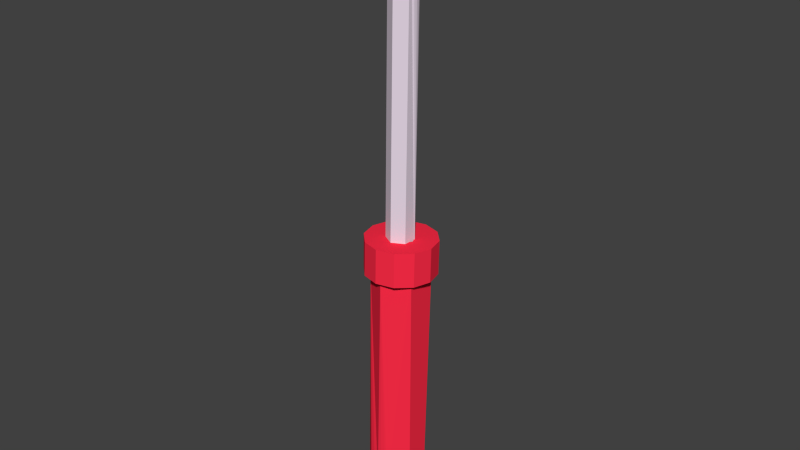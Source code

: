 # Source: huosai.blend  (saved by Blender 2.68.0; exported with 4.5.12 LTS)
import bpy
from mathutils import Matrix  # noqa: F401  (used for matrix-valued properties, if any)

bpy.ops.wm.read_factory_settings(use_empty=True)
scene = bpy.context.scene
scene.name = 'Scene'

# ---- collections
col_collection_1 = bpy.data.collections.new('Collection 1'); scene.collection.children.link(col_collection_1)

# ---- materials (node trees are filled in below, after node groups)
mat_red = bpy.data.materials.new('red')
mat_red.alpha_threshold = 0.0
mat_red.use_transparent_shadow = False
mat_red.diffuse_color = (1.0, 0.02585, 0.06405, 1.0)
mat_red.roughness = 0.5
mat_red.line_color = (0.0, 0.0, 0.0, 1.0)
mat_wite = bpy.data.materials.new('wite')
mat_wite.alpha_threshold = 0.0
mat_wite.use_transparent_shadow = False
mat_wite.diffuse_color = (0.7983, 0.6902, 0.8, 1.0)
mat_wite.roughness = 0.5
mat_wite.line_color = (0.0, 0.0, 0.0, 1.0)

# ---- material node trees

# ---- world
world_world = bpy.data.worlds.new('World'); scene.world = world_world
world_world.color = (0.05088, 0.05088, 0.05088)
world_world.use_sun_shadow = False
world_world.sun_shadow_jitter_overblur = 0.0
world_world.cycles.sampling_method = 'MANUAL'
world_world.cycles.sample_map_resolution = 256

# ---- meshes
me_17 = bpy.data.meshes.new('17')
me_17.from_pydata([(14.98, 291.8, -16.59), (19.63, 291.3, -49.45), (0.6709, 291.3, -54.71), (0.5748, 254.3, -54.23), (0.6709, 291.3, -54.71), (19.63, 291.3, -49.45), (-6.87, 291.6, -29.46), (-18.37, 291.4, -49.79), (-18.47, 254.4, -49.3), (-18.37, 291.4, -49.79), (0.6709, 291.3, -54.71), (7.765, 291.6, -29.33), (0.5748, 254.3, -54.23), (33.08, 292.0, 2.573), (33.41, 291.5, -35.42), (19.53, 254.3, -48.97), (33.41, 291.5, -35.42), (19.05, 292.2, 16.36), (38.33, 291.7, -16.38), (33.31, 254.5, -34.94), (38.33, 291.7, -16.38), (38.24, 254.7, -15.9), (33.08, 292.0, 2.573), (32.98, 255.0, 3.057), (19.05, 292.2, 16.36), (7.542, 291.9, -3.974), (0.001344, 292.3, 21.28), (18.95, 255.2, 16.84), (0.001344, 292.3, 21.28), (-14.3, 291.8, -16.85), (-18.95, 292.3, 16.02), (-0.09478, 255.3, 21.76), (0.001344, 292.3, 21.28), (-18.95, 292.3, 16.02), (-7.093, 292.0, -4.103), (-0.09478, 255.3, 21.76), (-32.4, 291.6, -36.0), (-32.74, 292.1, 1.991), (-19.05, 255.3, 16.51), (-32.74, 292.1, 1.991), (-37.66, 291.9, -17.05), (-32.83, 255.1, 2.475), (-37.66, 291.9, -17.05), (-37.76, 254.9, -16.57), (-32.4, 291.6, -36.0), (-32.5, 254.6, -35.52), (-14.98, 29.85, -13.41), (-14.3, 291.8, -16.85), (-7.093, 292.0, -4.103), (-7.554, 29.67, -26.02), (-6.87, 291.6, -29.46), (-14.3, 291.8, -16.85), (-14.98, 29.85, -13.41), (-7.778, 30.0, -0.6747), (7.542, 291.9, -3.974), (6.865, 29.97, -0.5452), (14.98, 291.8, -16.59), (14.29, 29.78, -13.16), (14.98, 291.8, -16.59), (7.765, 291.6, -29.33), (14.29, 29.78, -13.16), (7.089, 29.63, -25.9), (-26.36, 254.7, -31.9), (-18.47, 254.4, -49.3), (0.5748, 254.3, -54.23), (0.512, 254.4, -47.1), (19.53, 254.3, -48.97), (-32.5, 254.6, -35.52), (-32.83, 255.1, 2.475), (-37.76, 254.9, -16.57), (-26.63, 255.1, -1.031), (-19.05, 255.3, 16.51), (-0.032, 255.2, 14.64), (-0.09478, 255.3, 21.76), (26.84, 254.9, -0.5584), (18.95, 255.2, 16.84), (32.98, 255.0, 3.057), (33.31, 254.5, -34.94), (38.24, 254.7, -15.9), (27.11, 254.5, -31.43), (-0.1244, 9.415, -43.89), (0.512, 254.4, -47.1), (27.11, 254.5, -31.43), (-11.64, 9.473, -41.77), (-26.36, 254.7, -31.9), (0.512, 254.4, -47.1), (-10.45, 9.464, -42.21), (-4.734, 9.431, -43.59), (-0.1244, 9.415, -43.89), (-9.242, 9.456, -42.6), (28.19, 9.593, -24.69), (26.84, 254.9, -0.5584), (11.36, 9.416, -41.57), (10.17, 9.413, -42.03), (4.479, 9.408, -43.51), (8.969, 9.411, -42.44), (10.85, 10.17, 15.73), (-0.032, 255.2, 14.64), (27.98, 9.906, -0.8514), (-0.6685, 10.23, 17.85), (-0.032, 255.2, 14.64), (-26.63, 255.1, -1.031), (9.661, 10.18, 16.17), (3.941, 10.21, 17.54), (-0.6685, 10.23, 17.85), (8.449, 10.18, 16.56), (-28.98, 10.05, -1.355), (-12.15, 10.22, 15.53), (-10.97, 10.23, 15.98), (-5.272, 10.23, 17.46), (-9.762, 10.23, 16.39), (-28.77, 9.735, -25.19), (-28.98, 10.05, -1.355), (-11.64, 9.473, -41.77), (-12.15, 10.22, 15.53), (-11.91, 3.848, -13.05), (-12.15, 10.22, 15.53), (-11.64, 9.473, -41.77), (-12.16, 10.24, 16.37), (-10.97, 10.23, 15.98), (-12.15, 10.22, 15.53), (-12.19, -8.86, 15.25), (-12.2, -5.232, 16.58), (-12.16, 10.24, 16.37), (-28.77, 9.735, -25.19), (-11.64, 9.462, -42.62), (-11.64, 9.473, -41.77), (-10.45, 9.464, -42.21), (-11.89, -0.2028, -16.99), (-11.92, -22.36, -18.93), (-11.75, -14.73, -36.08), (-11.72, -12.65, -39.04), (-11.7, -9.597, -41.0), (-11.64, 9.462, -42.62), (28.19, 9.593, -24.69), (27.98, 9.906, -0.8514), (10.85, 10.17, 15.73), (11.36, 9.416, -41.57), (11.09, 3.791, -12.84), (11.36, 9.416, -41.57), (10.85, 10.17, 15.73), (10.84, 10.18, 16.58), (10.85, 10.17, 15.73), (9.661, 10.18, 16.17), (11.04, -0.155, -8.791), (10.96, -22.26, -6.276), (10.83, -14.18, 10.67), (10.81, -12.02, 13.58), (10.81, -8.917, 15.45), (10.84, 10.18, 16.58), (11.36, 9.405, -42.42), (10.17, 9.413, -42.03), (11.36, 9.416, -41.57), (11.3, -9.655, -40.8), (11.32, -6.063, -42.22), (11.36, 9.405, -42.42), (-9.242, 9.456, -42.6), (-4.734, 9.431, -43.59), (-0.1244, 9.415, -43.89), (4.479, 9.408, -43.51), (8.969, 9.411, -42.44), (-11.68, -6.006, -42.42), (-9.242, 9.456, -42.6), (8.969, 9.411, -42.44), (-9.242, 9.456, -42.6), (-11.64, 9.462, -42.62), (8.969, 9.411, -42.44), (11.36, 9.405, -42.42), (8.449, 10.18, 16.56), (3.941, 10.21, 17.54), (-0.6685, 10.23, 17.85), (-5.272, 10.23, 17.46), (-9.762, 10.23, 16.39), (10.8, -5.289, 16.78), (8.449, 10.18, 16.56), (-9.762, 10.23, 16.39), (8.449, 10.18, 16.56), (10.84, 10.18, 16.58), (-9.762, 10.23, 16.39), (-12.16, 10.24, 16.37), (-11.98, -23.64, -12.69), (-11.93, -4.149, -12.94), (11.11, -0.2599, -16.79), (-11.89, -0.2028, -16.99), (-11.93, -4.149, -12.94), (11.09, 3.791, -12.84), (-11.91, 3.848, -13.05), (-11.89, -0.2028, -16.99), (11.11, -0.2599, -16.79), (-12.03, -22.2, -6.48), (-11.96, -0.09786, -8.994), (11.07, -4.206, -12.74), (-11.96, -0.09786, -8.994), (-12.16, -14.12, 10.46), (11.04, -0.155, -8.791), (-11.96, -0.09786, -8.994), (11.04, -0.155, -8.791), (-12.18, -11.96, 13.37), (-12.2, -5.232, 16.58), (10.81, -8.917, 15.45), (-12.2, -5.232, 16.58), (-12.19, -8.86, 15.25), (10.8, -5.289, 16.78), (10.81, -8.917, 15.45), (-12.19, -8.86, 15.25), (-12.18, -11.96, 13.37), (10.81, -12.02, 13.58), (-12.16, -14.12, 10.46), (10.96, -22.26, -6.276), (-12.16, -14.12, 10.46), (-12.03, -22.2, -6.48), (10.83, -14.18, 10.67), (10.83, -14.18, 10.67), (10.96, -22.26, -6.276), (-12.03, -22.2, -6.48), (-11.98, -23.64, -12.69), (11.02, -23.7, -12.48), (-11.92, -22.36, -18.93), (11.25, -14.79, -35.87), (-11.92, -22.36, -18.93), (-11.75, -14.73, -36.08), (11.07, -22.42, -18.72), (11.07, -22.42, -18.72), (11.25, -14.79, -35.87), (-11.75, -14.73, -36.08), (-11.72, -12.65, -39.04), (11.28, -12.71, -38.84), (-11.7, -9.597, -41.0), (-11.68, -6.006, -42.42), (11.32, -6.063, -42.22), (-11.7, -9.597, -41.0), (-11.68, -6.006, -42.42), (11.3, -9.655, -40.8), (11.3, -9.655, -40.8), (11.32, -6.063, -42.22), (11.25, -14.79, -35.87), (11.11, -0.2599, -16.79), (11.07, -22.42, -18.72), (11.07, -4.206, -12.74), (11.28, -12.71, -38.84), (11.02, -23.7, -12.48), (10.8, -5.289, 16.78), (7.089, 29.63, -25.9), (-7.554, 29.67, -26.02), (-14.98, 29.85, -13.41), (14.29, 29.78, -13.16), (-7.778, 30.0, -0.6747), (6.865, 29.97, -0.5452)], [], [(0, 1, 2), (3, 4, 5), (6, 2, 7), (8, 9, 10), (11, 0, 2), (6, 11, 2), (8, 10, 12), (13, 14, 1), (15, 5, 16), (17, 13, 1), (0, 17, 1), (15, 3, 5), (13, 18, 14), (19, 16, 20), (15, 16, 19), (21, 20, 22), (19, 20, 21), (23, 22, 24), (21, 22, 23), (25, 26, 17), (27, 24, 28), (0, 25, 17), (23, 24, 27), (29, 30, 26), (31, 32, 33), (34, 29, 26), (25, 34, 26), (27, 28, 35), (36, 37, 30), (38, 33, 39), (7, 36, 30), (29, 7, 30), (31, 33, 38), (36, 40, 37), (41, 39, 42), (38, 39, 41), (43, 42, 44), (41, 42, 43), (45, 44, 9), (43, 44, 45), (6, 7, 29), (45, 9, 8), (46, 47, 48), (49, 50, 51), (49, 51, 52), (53, 48, 54), (53, 46, 48), (55, 54, 56), (53, 54, 55), (57, 58, 59), (55, 56, 60), (61, 59, 50), (57, 59, 61), (61, 50, 49), (62, 63, 64), (65, 64, 66), (62, 64, 65), (62, 67, 63), (68, 69, 67), (62, 68, 67), (70, 71, 68), (62, 70, 68), (72, 73, 71), (70, 72, 71), (74, 75, 73), (72, 74, 73), (74, 76, 75), (77, 78, 76), (74, 77, 76), (79, 66, 77), (74, 79, 77), (79, 65, 66), (80, 81, 82), (83, 84, 85), (86, 83, 85), (87, 85, 88), (89, 85, 87), (86, 85, 89), (90, 82, 91), (92, 82, 90), (93, 82, 92), (94, 80, 82), (94, 82, 95), (93, 95, 82), (96, 91, 97), (98, 91, 96), (90, 91, 98), (99, 100, 101), (102, 96, 97), (103, 97, 104), (105, 97, 103), (102, 97, 105), (106, 101, 84), (106, 107, 101), (108, 101, 107), (109, 99, 101), (109, 101, 110), (108, 110, 101), (111, 84, 83), (106, 84, 111), (112, 113, 114), (115, 116, 117), (118, 119, 120), (121, 116, 115), (122, 123, 116), (121, 122, 116), (112, 124, 113), (125, 126, 127), (115, 117, 128), (129, 128, 117), (130, 129, 117), (131, 130, 117), (132, 131, 117), (133, 132, 117), (134, 135, 136), (137, 134, 136), (138, 139, 140), (141, 142, 143), (144, 138, 140), (145, 144, 140), (146, 145, 140), (147, 146, 140), (148, 147, 140), (149, 148, 140), (150, 151, 152), (153, 139, 138), (154, 155, 139), (153, 154, 139), (156, 157, 158), (159, 156, 158), (159, 160, 156), (161, 162, 163), (125, 127, 164), (165, 162, 161), (150, 166, 151), (167, 161, 163), (168, 169, 170), (171, 168, 170), (171, 172, 168), (173, 174, 175), (141, 143, 176), (177, 174, 173), (118, 178, 119), (173, 175, 179), (180, 181, 128), (182, 183, 184), (185, 186, 187), (129, 180, 128), (185, 187, 188), (189, 190, 181), (191, 184, 192), (180, 189, 181), (191, 182, 184), (193, 115, 190), (194, 195, 186), (189, 193, 190), (191, 192, 196), (197, 121, 115), (193, 197, 115), (194, 186, 185), (173, 179, 198), (199, 200, 201), (202, 200, 199), (203, 204, 205), (206, 205, 207), (203, 205, 206), (208, 209, 210), (211, 209, 208), (206, 207, 212), (213, 214, 215), (216, 215, 217), (213, 215, 216), (218, 219, 220), (221, 219, 218), (216, 217, 222), (223, 224, 225), (226, 225, 227), (223, 225, 226), (133, 228, 132), (229, 230, 231), (232, 230, 229), (226, 227, 233), (234, 161, 167), (235, 138, 236), (237, 236, 238), (237, 235, 236), (239, 153, 138), (235, 239, 138), (240, 238, 144), (145, 240, 144), (240, 237, 238), (149, 241, 148), (242, 243, 244), (245, 242, 244), (246, 245, 244), (246, 247, 245)])
_uv = me_17.uv_layers.new(name='UVMap')
_uv.uv.foreach_set('vector', [0.05359, 0.7509, 0.04491, 0.6753, 0.08886, 0.6684, 0.1057, 0.6218, 0.08886, 0.6684, 0.04491, 0.6753, 0.1039, 0.7265, 0.08886, 0.6684, 0.1313, 0.685, 0.1531, 0.6408, 0.1313, 0.685, 0.08886, 0.6684, 0.07083, 0.7229, 0.05359, 0.7509, 0.08886, 0.6684, 0.1039, 0.7265, 0.07083, 0.7229, 0.08886, 0.6684, 0.1531, 0.6408, 0.08886, 0.6684, 0.1057, 0.6218, 0.01128, 0.7941, 0.0122, 0.7043, 0.04491, 0.6753, 0.05632, 0.6281, 0.04491, 0.6753, 0.0122, 0.7043, 0.04241, 0.8304, 0.01128, 0.7941, 0.04491, 0.6753, 0.05359, 0.7509, 0.04241, 0.8304, 0.04491, 0.6753, 0.05632, 0.6281, 0.1057, 0.6218, 0.04491, 0.6753, 0.01128, 0.7941, 0.0, 0.7478, 0.0122, 0.7043, 0.01943, 0.6584, 0.0122, 0.7043, 0.0, 0.7478, 0.05632, 0.6281, 0.0122, 0.7043, 0.01943, 0.6584, 0.005634, 0.7048, 0.0, 0.7478, 0.01128, 0.7941, 0.01943, 0.6584, 0.0, 0.7478, 0.005634, 0.7048, 0.01826, 0.7547, 0.01128, 0.7941, 0.04241, 0.8304, 0.005634, 0.7048, 0.01128, 0.7941, 0.01826, 0.7547, 0.06959, 0.7825, 0.08461, 0.8465, 0.04241, 0.8304, 0.05316, 0.7944, 0.04241, 0.8304, 0.08461, 0.8465, 0.05359, 0.7509, 0.06959, 0.7825, 0.04241, 0.8304, 0.01826, 0.7547, 0.04241, 0.8304, 0.05316, 0.7944, 0.1193, 0.7578, 0.1266, 0.8383, 0.08461, 0.8465, 0.1003, 0.8127, 0.08461, 0.8465, 0.1266, 0.8383, 0.1023, 0.7858, 0.1193, 0.7578, 0.08461, 0.8465, 0.06959, 0.7825, 0.1023, 0.7858, 0.08461, 0.8465, 0.05316, 0.7944, 0.08461, 0.8465, 0.1003, 0.8127, 0.1608, 0.7205, 0.1576, 0.8085, 0.1266, 0.8383, 0.1471, 0.8048, 0.1266, 0.8383, 0.1576, 0.8085, 0.1313, 0.685, 0.1608, 0.7205, 0.1266, 0.8383, 0.1193, 0.7578, 0.1313, 0.685, 0.1266, 0.8383, 0.1003, 0.8127, 0.1266, 0.8383, 0.1471, 0.8048, 0.1608, 0.7205, 0.17, 0.7655, 0.1576, 0.8085, 0.1815, 0.7736, 0.1576, 0.8085, 0.17, 0.7655, 0.1471, 0.8048, 0.1576, 0.8085, 0.1815, 0.7736, 0.1956, 0.7278, 0.17, 0.7655, 0.1608, 0.7205, 0.1815, 0.7736, 0.17, 0.7655, 0.1956, 0.7278, 0.1855, 0.6795, 0.1608, 0.7205, 0.1313, 0.685, 0.1956, 0.7278, 0.1608, 0.7205, 0.1855, 0.6795, 0.1039, 0.7265, 0.1313, 0.685, 0.1193, 0.7578, 0.1855, 0.6795, 0.1313, 0.685, 0.1531, 0.6408, 0.5805, 0.2637, 0.1193, 0.7578, 0.1023, 0.7858, 0.5505, 0.205, 0.1039, 0.7265, 0.1193, 0.7578, 0.5505, 0.205, 0.1193, 0.7578, 0.5805, 0.2637, 0.53, 0.2791, 0.1023, 0.7858, 0.06959, 0.7825, 0.53, 0.2791, 0.5805, 0.2637, 0.1023, 0.7858, 0.4349, 0.2334, 0.06959, 0.7825, 0.05359, 0.7509, 0.53, 0.2791, 0.06959, 0.7825, 0.4349, 0.2334, 0.3885, 0.1749, 0.05359, 0.7509, 0.07083, 0.7229, 0.4349, 0.2334, 0.05359, 0.7509, 0.3885, 0.1749, 0.4546, 0.1612, 0.07083, 0.7229, 0.1039, 0.7265, 0.3885, 0.1749, 0.07083, 0.7229, 0.4546, 0.1612, 0.4546, 0.1612, 0.1039, 0.7265, 0.5505, 0.205, 0.1703, 0.6851, 0.1531, 0.6408, 0.1057, 0.6218, 0.1052, 0.6382, 0.1057, 0.6218, 0.05632, 0.6281, 0.1703, 0.6851, 0.1057, 0.6218, 0.1052, 0.6382, 0.1703, 0.6851, 0.1855, 0.6795, 0.1531, 0.6408, 0.1815, 0.7736, 0.1956, 0.7278, 0.1855, 0.6795, 0.1703, 0.6851, 0.1815, 0.7736, 0.1855, 0.6795, 0.1672, 0.7618, 0.1471, 0.8048, 0.1815, 0.7736, 0.1703, 0.6851, 0.1672, 0.7618, 0.1815, 0.7736, 0.1008, 0.7933, 0.1003, 0.8127, 0.1471, 0.8048, 0.1672, 0.7618, 0.1008, 0.7933, 0.1471, 0.8048, 0.03421, 0.7462, 0.05316, 0.7944, 0.1003, 0.8127, 0.1008, 0.7933, 0.03421, 0.7462, 0.1003, 0.8127, 0.03421, 0.7462, 0.01826, 0.7547, 0.05316, 0.7944, 0.01943, 0.6584, 0.005634, 0.7048, 0.01826, 0.7547, 0.03421, 0.7462, 0.01943, 0.6584, 0.01826, 0.7547, 0.0354, 0.668, 0.05632, 0.6281, 0.01943, 0.6584, 0.03421, 0.7462, 0.0354, 0.668, 0.01943, 0.6584, 0.0354, 0.668, 0.1052, 0.6382, 0.05632, 0.6281, 0.6653, 0.08626, 0.1052, 0.6382, 0.0354, 0.668, 0.7262, 0.1334, 0.1703, 0.6851, 0.1052, 0.6382, 0.7209, 0.128, 0.7262, 0.1334, 0.1052, 0.6382, 0.6923, 0.1038, 0.1052, 0.6382, 0.6653, 0.08626, 0.7152, 0.1226, 0.1052, 0.6382, 0.6923, 0.1038, 0.7209, 0.128, 0.1052, 0.6382, 0.7152, 0.1226, 0.3895, 0.02931, 0.0354, 0.668, 0.03421, 0.7462, 0.5801, 0.04971, 0.0354, 0.668, 0.3895, 0.02931, 0.5902, 0.05295, 0.0354, 0.668, 0.5801, 0.04971, 0.6345, 0.07031, 0.6653, 0.08626, 0.0354, 0.668, 0.6345, 0.07031, 0.0354, 0.668, 0.6002, 0.05638, 0.5902, 0.05295, 0.6002, 0.05638, 0.0354, 0.668, 0.5136, 0.1976, 0.03421, 0.7462, 0.1008, 0.7933, 0.3647, 0.08675, 0.03421, 0.7462, 0.5136, 0.1976, 0.3895, 0.02931, 0.03421, 0.7462, 0.3647, 0.08675, 0.5955, 0.2526, 0.1008, 0.7933, 0.1672, 0.7618, 0.5228, 0.2039, 0.5136, 0.1976, 0.1008, 0.7933, 0.5644, 0.2321, 0.1008, 0.7933, 0.5955, 0.2526, 0.5319, 0.2101, 0.1008, 0.7933, 0.5644, 0.2321, 0.5228, 0.2039, 0.1008, 0.7933, 0.5319, 0.2101, 0.7565, 0.3067, 0.1672, 0.7618, 0.1703, 0.6851, 0.7565, 0.3067, 0.6649, 0.2933, 0.1672, 0.7618, 0.6582, 0.2899, 0.1672, 0.7618, 0.6649, 0.2933, 0.6246, 0.2708, 0.5955, 0.2526, 0.1672, 0.7618, 0.6246, 0.2708, 0.1672, 0.7618, 0.6513, 0.2862, 0.6582, 0.2899, 0.6513, 0.2862, 0.1672, 0.7618, 0.7795, 0.2376, 0.1703, 0.6851, 0.7262, 0.1334, 0.7565, 0.3067, 0.1703, 0.6851, 0.7795, 0.2376, 0.7565, 0.3067, 0.7262, 0.1334, 0.6649, 0.2933, 0.7416, 0.1892, 0.6649, 0.2933, 0.7262, 0.1334, 0.6641, 0.2964, 0.6582, 0.2899, 0.6649, 0.2933, 0.8192, 0.2482, 0.6649, 0.2933, 0.7416, 0.1892, 0.7856, 0.26, 0.6641, 0.2964, 0.6649, 0.2933, 0.8192, 0.2482, 0.7856, 0.26, 0.6649, 0.2933, 0.7565, 0.3067, 0.7795, 0.2376, 0.7262, 0.1334, 0.7272, 0.1316, 0.7262, 0.1334, 0.7209, 0.128, 0.7416, 0.1892, 0.7262, 0.1334, 0.7796, 0.1708, 0.995, 0.1362, 0.7796, 0.1708, 0.7262, 0.1334, 0.9392, 0.1071, 0.995, 0.1362, 0.7262, 0.1334, 0.9221, 0.1036, 0.9392, 0.1071, 0.7262, 0.1334, 0.8945, 0.1033, 0.9221, 0.1036, 0.7262, 0.1334, 0.7272, 0.1316, 0.8945, 0.1033, 0.7262, 0.1334, 0.3895, 0.02931, 0.3647, 0.08675, 0.5136, 0.1976, 0.5801, 0.04971, 0.3895, 0.02931, 0.5136, 0.1976, 0.5974, 0.09314, 0.5801, 0.04971, 0.5136, 0.1976, 0.5127, 0.2006, 0.5136, 0.1976, 0.5228, 0.2039, 0.6303, 0.0903, 0.5974, 0.09314, 0.5136, 0.1976, 0.8999, 0.04129, 0.6303, 0.0903, 0.5136, 0.1976, 0.7595, 0.09854, 0.8999, 0.04129, 0.5136, 0.1976, 0.7284, 0.1127, 0.7595, 0.09854, 0.5136, 0.1976, 0.6897, 0.1277, 0.7284, 0.1127, 0.5136, 0.1976, 0.5127, 0.2006, 0.6897, 0.1277, 0.5136, 0.1976, 0.5811, 0.04809, 0.5902, 0.05295, 0.5801, 0.04971, 0.7867, 0.002779, 0.5801, 0.04971, 0.5974, 0.09314, 0.7436, 0.008115, 0.5811, 0.04809, 0.5801, 0.04971, 0.7867, 0.002779, 0.7436, 0.008115, 0.5801, 0.04971, 0.7152, 0.1226, 0.6923, 0.1038, 0.6653, 0.08626, 0.6345, 0.07031, 0.7152, 0.1226, 0.6653, 0.08626, 0.6345, 0.07031, 0.6002, 0.05638, 0.7152, 0.1226, 0.8617, 0.1053, 0.7152, 0.1226, 0.6002, 0.05638, 0.7272, 0.1316, 0.7209, 0.128, 0.7152, 0.1226, 0.7272, 0.1316, 0.7152, 0.1226, 0.8617, 0.1053, 0.5811, 0.04809, 0.6002, 0.05638, 0.5902, 0.05295, 0.5811, 0.04809, 0.8617, 0.1053, 0.6002, 0.05638, 0.5319, 0.2101, 0.5644, 0.2321, 0.5955, 0.2526, 0.6246, 0.2708, 0.5319, 0.2101, 0.5955, 0.2526, 0.6246, 0.2708, 0.6513, 0.2862, 0.5319, 0.2101, 0.6488, 0.1438, 0.5319, 0.2101, 0.6513, 0.2862, 0.5127, 0.2006, 0.5228, 0.2039, 0.5319, 0.2101, 0.5127, 0.2006, 0.5319, 0.2101, 0.6488, 0.1438, 0.6641, 0.2964, 0.6513, 0.2862, 0.6582, 0.2899, 0.6488, 0.1438, 0.6513, 0.2862, 0.6641, 0.2964, 1.0, 0.1496, 0.8096, 0.1737, 0.7796, 0.1708, 0.6417, 0.07147, 0.7796, 0.1708, 0.8096, 0.1737, 0.5974, 0.09314, 0.7416, 0.1892, 0.7796, 0.1708, 0.995, 0.1362, 1.0, 0.1496, 0.7796, 0.1708, 0.5974, 0.09314, 0.7796, 0.1708, 0.6417, 0.07147, 0.9766, 0.1659, 0.7699, 0.1919, 0.8096, 0.1737, 0.6779, 0.06894, 0.8096, 0.1737, 0.7699, 0.1919, 1.0, 0.1496, 0.9766, 0.1659, 0.8096, 0.1737, 0.6779, 0.06894, 0.6417, 0.07147, 0.8096, 0.1737, 0.8739, 0.2234, 0.7416, 0.1892, 0.7699, 0.1919, 0.6303, 0.0903, 0.7699, 0.1919, 0.7416, 0.1892, 0.9766, 0.1659, 0.8739, 0.2234, 0.7699, 0.1919, 0.6779, 0.06894, 0.7699, 0.1919, 0.6303, 0.0903, 0.8499, 0.2363, 0.8192, 0.2482, 0.7416, 0.1892, 0.8739, 0.2234, 0.8499, 0.2363, 0.7416, 0.1892, 0.6303, 0.0903, 0.7416, 0.1892, 0.5974, 0.09314, 0.6488, 0.1438, 0.6641, 0.2964, 0.7856, 0.26, 0.6897, 0.1277, 0.7856, 0.26, 0.8192, 0.2482, 0.6488, 0.1438, 0.7856, 0.26, 0.6897, 0.1277, 0.6897, 0.1277, 0.8192, 0.2482, 0.8499, 0.2363, 0.7284, 0.1127, 0.8499, 0.2363, 0.8739, 0.2234, 0.6897, 0.1277, 0.8499, 0.2363, 0.7284, 0.1127, 0.8999, 0.04129, 0.8739, 0.2234, 0.9766, 0.1659, 0.7595, 0.09854, 0.8739, 0.2234, 0.8999, 0.04129, 0.7284, 0.1127, 0.8739, 0.2234, 0.7595, 0.09854, 0.8999, 0.04129, 0.9766, 0.1659, 1.0, 0.1496, 0.9334, 0.02717, 1.0, 0.1496, 0.995, 0.1362, 0.8999, 0.04129, 1.0, 0.1496, 0.9334, 0.02717, 0.8475, 0.000947, 0.995, 0.1362, 0.9392, 0.1071, 0.9263, 0.01762, 0.995, 0.1362, 0.8475, 0.000947, 0.9334, 0.02717, 0.995, 0.1362, 0.9263, 0.01762, 0.8475, 0.000947, 0.9392, 0.1071, 0.9221, 0.1036, 0.824, 0.0, 0.9221, 0.1036, 0.8945, 0.1033, 0.8475, 0.000947, 0.9221, 0.1036, 0.824, 0.0, 0.7272, 0.1316, 0.8617, 0.1053, 0.8945, 0.1033, 0.7436, 0.008115, 0.8945, 0.1033, 0.8617, 0.1053, 0.7867, 0.002779, 0.8945, 0.1033, 0.7436, 0.008115, 0.824, 0.0, 0.8945, 0.1033, 0.7867, 0.002779, 0.7436, 0.008115, 0.8617, 0.1053, 0.5811, 0.04809, 0.8475, 0.000947, 0.5974, 0.09314, 0.6417, 0.07147, 0.9263, 0.01762, 0.6417, 0.07147, 0.6779, 0.06894, 0.9263, 0.01762, 0.8475, 0.000947, 0.6417, 0.07147, 0.824, 0.0, 0.7867, 0.002779, 0.5974, 0.09314, 0.8475, 0.000947, 0.824, 0.0, 0.5974, 0.09314, 0.9334, 0.02717, 0.6779, 0.06894, 0.6303, 0.0903, 0.8999, 0.04129, 0.9334, 0.02717, 0.6303, 0.0903, 0.9334, 0.02717, 0.9263, 0.01762, 0.6779, 0.06894, 0.5127, 0.2006, 0.6488, 0.1438, 0.6897, 0.1277, 0.4546, 0.1612, 0.5505, 0.205, 0.5805, 0.2637, 0.3885, 0.1749, 0.4546, 0.1612, 0.5805, 0.2637, 0.53, 0.2791, 0.3885, 0.1749, 0.5805, 0.2637, 0.53, 0.2791, 0.4349, 0.2334, 0.3885, 0.1749])
me_17.materials.append(mat_red)
me_17.use_remesh_preserve_volume = False
me_17.use_remesh_preserve_attributes = False
me_17.use_mirror_vertex_groups = False
me_17.update()
me_20 = bpy.data.meshes.new('20')
me_20.from_pydata([(13.18, -347.5, -21.73), (13.04, -347.5, -7.089), (0.2932, -347.4, 0.1096), (1.327, 27.55, -0.9453), (0.2932, -347.4, 0.1096), (13.04, -347.5, -7.089), (0.6868, -347.5, -14.96), (0.4326, -347.5, -14.53), (-12.32, -347.4, -7.331), (-11.28, 27.57, -8.386), (-12.32, -347.4, -7.331), (0.2932, -347.4, 0.1096), (1.327, 27.55, -0.9453), (14.07, 27.5, -8.144), (13.18, -347.5, -21.73), (0.5721, -347.5, -29.17), (14.21, 27.46, -22.78), (0.5721, -347.5, -29.17), (15.53, 7.462, -19.39), (15.46, 7.484, -11.39), (16.04, 3.472, -15.38), (-12.18, -347.5, -21.97), (1.606, 27.47, -30.22), (0.5721, -347.5, -29.17), (-12.18, -347.5, -21.97), (0.1868, -347.5, -14.97), (1.606, 27.47, -30.22), (-11.14, 27.53, -23.03), (-12.71, 7.561, -11.66), (-12.63, 7.539, -19.66), (-13.24, 3.551, -15.66), (0.964, -65.49, -15.76), (0.4326, -347.5, -14.53), (0.1868, -347.5, -14.97), (1.21, -65.49, -15.32), (0.6868, -347.5, -14.96), (0.4326, -347.5, -14.53), (1.21, -65.49, -15.32), (1.464, -65.49, -15.75), (0.1868, -347.5, -14.97), (0.6868, -347.5, -14.96), (0.964, -65.49, -15.76), (1.464, -65.49, -15.75), (-11.14, 27.53, -23.03), (-11.28, 27.57, -8.386), (1.327, 27.55, -0.9453), (1.606, 27.47, -30.22), (14.07, 27.5, -8.144), (-13.22, 11.55, -15.68), (14.21, 27.46, -22.78), (16.06, 11.47, -15.4), (-12.71, 7.561, -11.66), (15.46, 7.484, -11.39), (16.04, 3.472, -15.38), (-13.22, 11.55, -15.68), (16.06, 11.47, -15.4), (15.46, 7.484, -11.39), (-12.71, 7.561, -11.66), (-13.24, 3.551, -15.66), (15.53, 7.462, -19.39), (-12.63, 7.539, -19.66), (15.53, 7.462, -19.39), (-12.63, 7.539, -19.66), (0.964, -65.49, -15.76), (1.464, -65.49, -15.75), (1.21, -65.49, -15.32)], [], [(0, 1, 2), (3, 4, 5), (6, 0, 2), (7, 2, 8), (9, 10, 11), (6, 2, 7), (9, 11, 12), (13, 5, 14), (13, 3, 5), (15, 0, 6), (16, 14, 17), (18, 14, 16), (19, 13, 14), (20, 19, 14), (18, 20, 14), (8, 21, 15), (22, 23, 24), (25, 8, 15), (6, 25, 15), (16, 17, 26), (27, 24, 10), (22, 24, 27), (25, 7, 8), (28, 10, 9), (29, 27, 10), (30, 29, 10), (28, 30, 10), (31, 32, 33), (34, 35, 36), (31, 37, 32), (38, 39, 40), (41, 39, 38), (42, 35, 34), (43, 44, 45), (46, 43, 45), (47, 46, 45), (28, 9, 27), (48, 27, 29), (48, 28, 27), (47, 49, 46), (18, 16, 13), (50, 13, 19), (50, 18, 13), (51, 52, 53), (54, 55, 56), (54, 56, 57), (58, 53, 59), (51, 53, 58), (60, 61, 55), (58, 59, 62), (54, 60, 55), (63, 64, 65)])
_uv = me_20.uv_layers.new(name='UVMap')
_uv.uv.foreach_set('vector', [0.08543, 0.01429, 0.08439, 0.05085, 0.1255, 0.07283, 0.02006, 0.2842, 0.1255, 0.07283, 0.08439, 0.05085, 0.126, 0.03462, 0.08543, 0.01429, 0.1255, 0.07283, 0.1268, 0.03577, 0.1255, 0.07283, 0.1672, 0.05817, 0.03905, 0.2748, 0.1672, 0.05817, 0.1255, 0.07283, 0.126, 0.03462, 0.1255, 0.07283, 0.1268, 0.03577, 0.03905, 0.2748, 0.1255, 0.07283, 0.02006, 0.2842, 0.001277, 0.2737, 0.08439, 0.05085, 0.08543, 0.01429, 0.001277, 0.2737, 0.02006, 0.2842, 0.08439, 0.05085, 0.1281, 0.0, 0.08543, 0.01429, 0.126, 0.03462, 0.001484, 0.2537, 0.08543, 0.01429, 0.1281, 0.0, 0.001318, 0.2517, 0.08543, 0.01429, 0.001484, 0.2537, 0.001202, 0.2629, 0.001277, 0.2737, 0.08543, 0.01429, 0.000806, 0.256, 0.001202, 0.2629, 0.08543, 0.01429, 0.001318, 0.2517, 0.000806, 0.256, 0.08543, 0.01429, 0.1672, 0.05817, 0.1688, 0.02193, 0.1281, 0.0, 0.02059, 0.2443, 0.1281, 0.0, 0.1688, 0.02193, 0.1276, 0.03477, 0.1672, 0.05817, 0.1281, 0.0, 0.126, 0.03462, 0.1276, 0.03477, 0.1281, 0.0, 0.001484, 0.2537, 0.1281, 0.0, 0.02059, 0.2443, 0.03937, 0.2548, 0.1688, 0.02193, 0.1672, 0.05817, 0.02059, 0.2443, 0.1688, 0.02193, 0.03937, 0.2548, 0.1276, 0.03477, 0.1268, 0.03577, 0.1672, 0.05817, 0.04446, 0.2642, 0.1672, 0.05817, 0.03905, 0.2748, 0.04465, 0.253, 0.03937, 0.2548, 0.1672, 0.05817, 0.04608, 0.2573, 0.04465, 0.253, 0.1672, 0.05817, 0.04446, 0.2642, 0.04608, 0.2573, 0.1672, 0.05817, 0.03447, 0.2308, 0.1268, 0.03577, 0.1276, 0.03477, 0.03403, 0.2315, 0.126, 0.03462, 0.1268, 0.03577, 0.03447, 0.2308, 0.03403, 0.2315, 0.1268, 0.03577, 0.03361, 0.2308, 0.1276, 0.03477, 0.126, 0.03462, 0.03447, 0.2308, 0.1276, 0.03477, 0.03361, 0.2308, 0.03361, 0.2308, 0.126, 0.03462, 0.03403, 0.2315, 0.03937, 0.2548, 0.03905, 0.2748, 0.02006, 0.2842, 0.02059, 0.2443, 0.03937, 0.2548, 0.02006, 0.2842, 0.001277, 0.2737, 0.02059, 0.2443, 0.02006, 0.2842, 0.04446, 0.2642, 0.03905, 0.2748, 0.03937, 0.2548, 0.04473, 0.2599, 0.03937, 0.2548, 0.04465, 0.253, 0.04473, 0.2599, 0.04446, 0.2642, 0.03937, 0.2548, 0.001277, 0.2737, 0.001484, 0.2537, 0.02059, 0.2443, 0.001318, 0.2517, 0.001484, 0.2537, 0.001277, 0.2737, 0.0, 0.2586, 0.001277, 0.2737, 0.001202, 0.2629, 0.0, 0.2586, 0.001318, 0.2517, 0.001277, 0.2737, 0.04446, 0.2642, 0.001202, 0.2629, 0.000806, 0.256, 0.04473, 0.2599, 0.0, 0.2586, 0.001202, 0.2629, 0.04473, 0.2599, 0.001202, 0.2629, 0.04446, 0.2642, 0.04608, 0.2573, 0.000806, 0.256, 0.001318, 0.2517, 0.04446, 0.2642, 0.000806, 0.256, 0.04608, 0.2573, 0.04465, 0.253, 0.001318, 0.2517, 0.0, 0.2586, 0.04608, 0.2573, 0.001318, 0.2517, 0.04465, 0.253, 0.04473, 0.2599, 0.04465, 0.253, 0.0, 0.2586, 0.03447, 0.2308, 0.03361, 0.2308, 0.03403, 0.2315])
me_20.materials.append(mat_wite)
me_20.use_remesh_preserve_volume = False
me_20.use_remesh_preserve_attributes = False
me_20.use_mirror_vertex_groups = False
me_20.update()

# ---- objects
ob_empty_001 = bpy.data.objects.new('Empty.001', None)
ob_empty = bpy.data.objects.new('Empty', None)
ob_3hong1 = bpy.data.objects.new('3hong1', me_17)
ob_4bai1 = bpy.data.objects.new('4bai1', me_20)

# ---- transforms, parenting, visibility, modifiers, constraints
ob_empty_001.location = (-39.74, -42.59, 12.73)
ob_empty_001.scale = (28.81, 28.81, 28.81)
ob_empty_001.empty_image_offset = (0.0, 0.0)
ob_empty_001.lineart.crease_threshold = 0.0
ob_empty.location = (-39.74, -40.73, 164.7)
ob_empty.scale = (34.22, 34.22, 34.22)
ob_empty.empty_image_offset = (0.0, 0.0)
ob_empty.lineart.crease_threshold = 0.0
ob_3hong1.parent = ob_empty_001
ob_3hong1.matrix_parent_inverse = Matrix(((0.03471, 0.0, 0.0, 1.379), (-2.754e-09, 0.03471, 0.0, 1.478), (8.229e-10, 0.0, 0.03471, -0.4418), (0.0, 0.0, 0.0, 1.0)))
ob_3hong1.location = (-39.74, -42.59, 12.73)
ob_3hong1.rotation_euler = (1.73, 0.002122, 3.128)
ob_3hong1.scale = (0.25, 0.25, 0.25)
ob_3hong1.lineart.crease_threshold = 0.0
_c = ob_3hong1.constraints.new('TRACK_TO'); _c.name = 'AutoTrack'
_c.target = ob_empty
_c.track_axis = 'TRACK_Y'
_c.up_axis = 'UP_Z'
ob_4bai1.parent = ob_empty
ob_4bai1.matrix_parent_inverse = Matrix(((0.02922, 1.863e-09, 0.0, 1.161), (0.0, 0.02922, 9.313e-10, 1.919), (0.0, 0.0, 0.02922, -4.813), (0.0, 0.0, 0.0, 1.0)))
ob_4bai1.location = (-39.74, -65.68, 164.7)
ob_4bai1.rotation_euler = (1.744, 0.00231, 3.128)
ob_4bai1.scale = (0.25, 0.25, 0.25)
ob_4bai1.lineart.crease_threshold = 0.0
_c = ob_4bai1.constraints.new('TRACK_TO'); _c.name = 'AutoTrack'
_c.target = ob_empty_001
_c.track_axis = 'TRACK_NEGATIVE_Y'
_c.up_axis = 'UP_Z'

# ---- collection membership
col_collection_1.objects.link(ob_empty_001)
col_collection_1.objects.link(ob_empty)
col_collection_1.objects.link(ob_3hong1)
col_collection_1.objects.link(ob_4bai1)

# ---- scene / render settings (as saved in the file)
scene.frame_start = 1; scene.frame_end = 250; scene.frame_set(1)
scene.render.engine = 'BLENDER_EEVEE_NEXT'
scene.render.image_settings.color_mode = 'RGB'
scene.render.image_settings.compression = 90
scene.render.resolution_percentage = 50
scene.render.dither_intensity = 0.0
scene.cycles.use_denoising = False
scene.cycles.samples = 10
scene.cycles.sampling_pattern = 'TABULATED_SOBOL'
scene.cycles.light_sampling_threshold = 0.0
scene.cycles.use_adaptive_sampling = False
scene.cycles.use_light_tree = False
scene.cycles.blur_glossy = 0.0
scene.cycles.volume_bounces = 1
scene.cycles.pixel_filter_type = 'GAUSSIAN'
scene.cycles.sample_clamp_indirect = 0.0
scene.view_settings.view_transform = 'Standard'
bpy.context.view_layer.update()

# ---- added for rendering (the .blend has no active camera and no usable light): camera, sun
cam_auto = bpy.data.cameras.new('AutoCamera')
cam_auto.lens = 50.0
cam_auto.sensor_width = 36.0
cam_auto.clip_end = 2716.27
ob_auto_camera = bpy.data.objects.new('AutoCamera', cam_auto)
scene.collection.objects.link(ob_auto_camera)
ob_auto_camera.location = (115.11, -223.79, 212.944)
ob_auto_camera.rotation_euler = (1.09748, -7.21219e-08, 0.694738)
scene.camera = ob_auto_camera
light_auto_sun = bpy.data.lights.new('AutoSun', 'SUN')
light_auto_sun.energy = 3.0
light_auto_sun.angle = 0.0523599
ob_auto_sun = bpy.data.objects.new('AutoSun', light_auto_sun)
scene.collection.objects.link(ob_auto_sun)
ob_auto_sun.rotation_euler = (0.872665, 0.174533, 0.523599)
bpy.context.view_layer.update()
